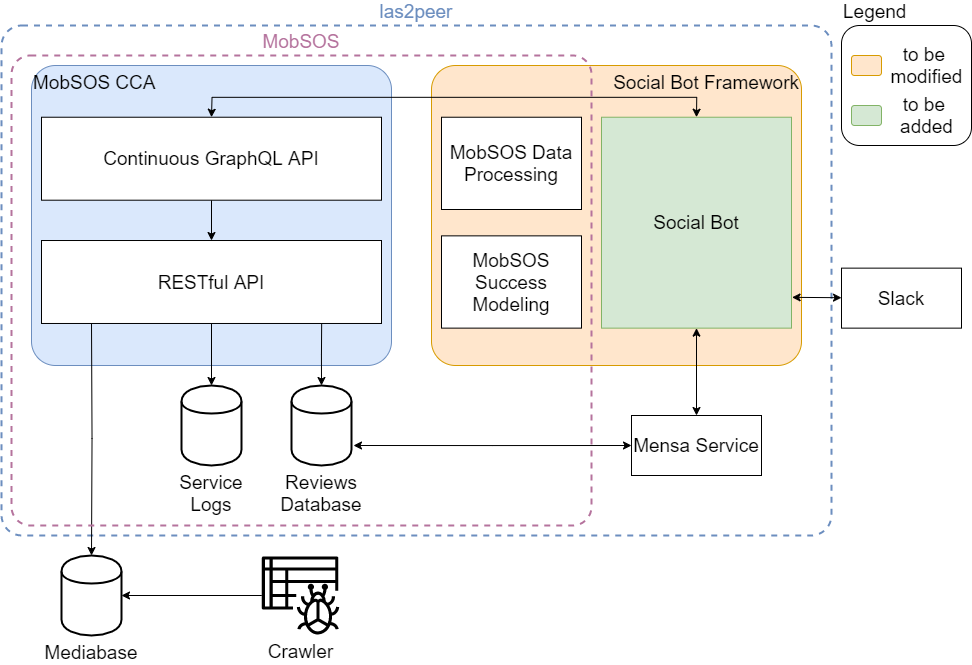

The diagram above was exported from draw.io. Its source (the exported page's mxGraphModel, read from the mxfile embedded in the PNG):
<mxGraphModel dx="1673" dy="967" grid="1" gridSize="10" guides="1" tooltips="1" connect="1" arrows="1" fold="1" page="1" pageScale="1" pageWidth="1169" pageHeight="827" math="0" shadow="0">
  <root>
    <mxCell id="0" />
    <mxCell id="1" parent="0" />
    <mxCell id="bOWX4QAutCBN_gvKiz6E-16" value="las2peer" style="rounded=1;whiteSpace=wrap;html=1;strokeWidth=2;fillColor=none;fontSize=19;align=center;labelPosition=center;verticalLabelPosition=top;verticalAlign=bottom;dashed=1;arcSize=4;strokeColor=#6C8EBF;fontColor=#6C8EBF;" vertex="1" parent="1">
      <mxGeometry x="20" y="40" width="830" height="510" as="geometry" />
    </mxCell>
    <mxCell id="bOWX4QAutCBN_gvKiz6E-20" style="edgeStyle=orthogonalEdgeStyle;rounded=0;orthogonalLoop=1;jettySize=auto;html=1;exitX=0;exitY=0.5;exitDx=0;exitDy=0;startArrow=classic;startFill=1;endArrow=classic;endFill=1;fontSize=19;fontColor=#B5739D;" edge="1" parent="1" source="55XvUiN6MnufE-i6Hk9X-8">
      <mxGeometry relative="1" as="geometry">
        <mxPoint x="372" y="460" as="targetPoint" />
      </mxGeometry>
    </mxCell>
    <mxCell id="55XvUiN6MnufE-i6Hk9X-8" value="Mensa Service" style="rounded=0;whiteSpace=wrap;html=1;fontSize=19;" parent="1" vertex="1">
      <mxGeometry x="650" y="430" width="130" height="60" as="geometry" />
    </mxCell>
    <mxCell id="55XvUiN6MnufE-i6Hk9X-4" value="MobSOS CCA" style="rounded=1;whiteSpace=wrap;html=1;fillColor=#dae8fc;strokeColor=#6c8ebf;verticalAlign=top;align=left;fontSize=19;arcSize=8;" parent="1" vertex="1">
      <mxGeometry x="50" y="80" width="360" height="300" as="geometry" />
    </mxCell>
    <mxCell id="bOWX4QAutCBN_gvKiz6E-7" style="edgeStyle=orthogonalEdgeStyle;rounded=0;orthogonalLoop=1;jettySize=auto;html=1;exitX=0.5;exitY=0;exitDx=0;exitDy=0;entryX=0.5;entryY=1;entryDx=0;entryDy=0;fontSize=19;startArrow=classic;startFill=1;endArrow=none;endFill=0;" edge="1" parent="1" source="55XvUiN6MnufE-i6Hk9X-7" target="55XvUiN6MnufE-i6Hk9X-6">
      <mxGeometry relative="1" as="geometry" />
    </mxCell>
    <mxCell id="bOWX4QAutCBN_gvKiz6E-14" style="edgeStyle=orthogonalEdgeStyle;rounded=0;orthogonalLoop=1;jettySize=auto;html=1;exitX=0.5;exitY=1;exitDx=0;exitDy=0;entryX=0.5;entryY=0;entryDx=0;entryDy=0;startArrow=none;startFill=0;endArrow=classic;endFill=1;fontSize=19;" edge="1" parent="1" source="55XvUiN6MnufE-i6Hk9X-7" target="bOWX4QAutCBN_gvKiz6E-9">
      <mxGeometry relative="1" as="geometry" />
    </mxCell>
    <mxCell id="55XvUiN6MnufE-i6Hk9X-6" value="Continuous GraphQL API" style="rounded=0;whiteSpace=wrap;html=1;fontSize=19;" parent="1" vertex="1">
      <mxGeometry x="60" y="131.72961709026754" width="340" height="82.9717228553717" as="geometry" />
    </mxCell>
    <mxCell id="55XvUiN6MnufE-i6Hk9X-5" value="Social Bot Framework" style="rounded=1;whiteSpace=wrap;html=1;fillColor=#ffe6cc;strokeColor=#d79b00;verticalAlign=top;align=right;fontSize=19;perimeterSpacing=4;arcSize=8;" parent="1" vertex="1">
      <mxGeometry x="450" y="80" width="370" height="300" as="geometry" />
    </mxCell>
    <mxCell id="55XvUiN6MnufE-i6Hk9X-10" value="MobSOS Data Processing" style="rounded=0;whiteSpace=wrap;html=1;fontSize=19;" parent="1" vertex="1">
      <mxGeometry x="460" y="131.72727272727275" width="140" height="92.27272727272727" as="geometry" />
    </mxCell>
    <mxCell id="55XvUiN6MnufE-i6Hk9X-11" value="MobSOS Success Modeling" style="rounded=0;whiteSpace=wrap;html=1;fontSize=19;" parent="1" vertex="1">
      <mxGeometry x="460" y="250.36363636363637" width="140" height="92.27272727272727" as="geometry" />
    </mxCell>
    <mxCell id="bOWX4QAutCBN_gvKiz6E-15" style="edgeStyle=orthogonalEdgeStyle;rounded=0;orthogonalLoop=1;jettySize=auto;html=1;exitX=0.5;exitY=0;exitDx=0;exitDy=0;entryX=0.824;entryY=0.993;entryDx=0;entryDy=0;entryPerimeter=0;startArrow=classic;startFill=1;endArrow=none;endFill=0;fontSize=19;" edge="1" parent="1" source="bOWX4QAutCBN_gvKiz6E-8" target="55XvUiN6MnufE-i6Hk9X-7">
      <mxGeometry relative="1" as="geometry" />
    </mxCell>
    <mxCell id="bOWX4QAutCBN_gvKiz6E-8" value="Reviews Database" style="shape=cylinder;whiteSpace=wrap;html=1;boundedLbl=1;backgroundOutline=1;rounded=1;strokeWidth=2;fillColor=none;fontSize=19;align=center;labelPosition=center;verticalLabelPosition=bottom;verticalAlign=top;" vertex="1" parent="1">
      <mxGeometry x="310" y="400" width="60" height="80" as="geometry" />
    </mxCell>
    <mxCell id="bOWX4QAutCBN_gvKiz6E-9" value="Service Logs&lt;br style=&quot;font-size: 19px;&quot;&gt;" style="shape=cylinder;whiteSpace=wrap;html=1;boundedLbl=1;backgroundOutline=1;rounded=1;strokeWidth=2;fillColor=none;fontSize=19;align=center;labelPosition=center;verticalLabelPosition=bottom;verticalAlign=top;" vertex="1" parent="1">
      <mxGeometry x="200" y="400" width="60" height="80" as="geometry" />
    </mxCell>
    <mxCell id="bOWX4QAutCBN_gvKiz6E-13" style="edgeStyle=orthogonalEdgeStyle;rounded=0;orthogonalLoop=1;jettySize=auto;html=1;exitX=0.5;exitY=0;exitDx=0;exitDy=0;startArrow=classic;startFill=1;endArrow=none;endFill=0;fontSize=19;" edge="1" parent="1" source="bOWX4QAutCBN_gvKiz6E-12">
      <mxGeometry relative="1" as="geometry">
        <mxPoint x="110" y="337" as="targetPoint" />
      </mxGeometry>
    </mxCell>
    <mxCell id="bOWX4QAutCBN_gvKiz6E-12" value="Mediabase" style="shape=cylinder;whiteSpace=wrap;html=1;boundedLbl=1;backgroundOutline=1;rounded=1;strokeWidth=2;fillColor=none;fontSize=19;align=center;labelPosition=center;verticalLabelPosition=bottom;verticalAlign=top;" vertex="1" parent="1">
      <mxGeometry x="80" y="570" width="60" height="80" as="geometry" />
    </mxCell>
    <mxCell id="55XvUiN6MnufE-i6Hk9X-7" value="RESTful API" style="rounded=0;whiteSpace=wrap;html=1;fontSize=19;" parent="1" vertex="1">
      <mxGeometry x="60" y="255.01483143388498" width="340" height="82.9717228553717" as="geometry" />
    </mxCell>
    <mxCell id="bOWX4QAutCBN_gvKiz6E-19" style="edgeStyle=orthogonalEdgeStyle;rounded=0;orthogonalLoop=1;jettySize=auto;html=1;exitX=0.5;exitY=0;exitDx=0;exitDy=0;entryX=0.5;entryY=1;entryDx=0;entryDy=0;startArrow=classic;startFill=1;endArrow=classic;endFill=1;fontSize=19;fontColor=#6C8EBF;" edge="1" parent="1" source="55XvUiN6MnufE-i6Hk9X-8" target="55XvUiN6MnufE-i6Hk9X-9">
      <mxGeometry relative="1" as="geometry" />
    </mxCell>
    <mxCell id="bOWX4QAutCBN_gvKiz6E-23" value="" style="edgeStyle=orthogonalEdgeStyle;rounded=0;orthogonalLoop=1;jettySize=auto;html=1;startArrow=classic;startFill=1;endArrow=classic;endFill=1;fontSize=19;fontColor=#B5739D;entryX=0.5;entryY=0;entryDx=0;entryDy=0;exitX=0.5;exitY=0;exitDx=0;exitDy=0;" edge="1" parent="1" source="55XvUiN6MnufE-i6Hk9X-6" target="55XvUiN6MnufE-i6Hk9X-9">
      <mxGeometry relative="1" as="geometry">
        <mxPoint x="230" y="51.72961709026754" as="targetPoint" />
      </mxGeometry>
    </mxCell>
    <mxCell id="bOWX4QAutCBN_gvKiz6E-2" value="MobSOS" style="rounded=1;whiteSpace=wrap;html=1;verticalAlign=bottom;align=center;dashed=1;strokeWidth=2;fontSize=19;fillColor=none;perimeterSpacing=9;labelPosition=center;verticalLabelPosition=top;arcSize=4;strokeColor=#B5739D;fontColor=#B5739D;" vertex="1" parent="1">
      <mxGeometry x="30" y="70" width="580" height="470" as="geometry" />
    </mxCell>
    <mxCell id="bOWX4QAutCBN_gvKiz6E-25" style="rounded=0;orthogonalLoop=1;jettySize=auto;html=1;startArrow=none;startFill=0;endArrow=classic;endFill=1;fontSize=19;fontColor=#000000;" edge="1" parent="1" source="bOWX4QAutCBN_gvKiz6E-24">
      <mxGeometry relative="1" as="geometry">
        <mxPoint x="140" y="610" as="targetPoint" />
      </mxGeometry>
    </mxCell>
    <mxCell id="bOWX4QAutCBN_gvKiz6E-24" value="Crawler" style="outlineConnect=0;fontColor=#000000;gradientColor=none;fillColor=#000000;strokeColor=none;dashed=0;verticalLabelPosition=bottom;verticalAlign=top;align=center;html=1;fontSize=19;fontStyle=0;aspect=fixed;pointerEvents=1;shape=mxgraph.aws4.glue_crawlers;rounded=1;" vertex="1" parent="1">
      <mxGeometry x="280" y="571" width="78" height="78" as="geometry" />
    </mxCell>
    <mxCell id="bOWX4QAutCBN_gvKiz6E-27" style="rounded=0;orthogonalLoop=1;jettySize=auto;html=1;entryX=1.003;entryY=0.854;entryDx=0;entryDy=0;startArrow=classic;startFill=1;endArrow=classic;endFill=1;fontSize=19;fontColor=#000000;entryPerimeter=0;" edge="1" parent="1" source="bOWX4QAutCBN_gvKiz6E-26" target="55XvUiN6MnufE-i6Hk9X-9">
      <mxGeometry relative="1" as="geometry" />
    </mxCell>
    <mxCell id="bOWX4QAutCBN_gvKiz6E-26" value="Slack" style="rounded=0;whiteSpace=wrap;html=1;strokeWidth=1;fontSize=19;align=center;gradientColor=#ffffff;" vertex="1" parent="1">
      <mxGeometry x="860" y="282.64" width="120" height="60" as="geometry" />
    </mxCell>
    <mxCell id="55XvUiN6MnufE-i6Hk9X-9" value="Social Bot" style="rounded=0;whiteSpace=wrap;html=1;verticalAlign=middle;fontSize=19;fillColor=#d5e8d4;strokeColor=#82b366;" parent="1" vertex="1">
      <mxGeometry x="620" y="131.72727272727275" width="190" height="210.9090909090909" as="geometry" />
    </mxCell>
    <mxCell id="bOWX4QAutCBN_gvKiz6E-32" value="" style="group;fontSize=19;" vertex="1" connectable="0" parent="1">
      <mxGeometry x="870" y="60" width="120" height="280" as="geometry" />
    </mxCell>
    <mxCell id="bOWX4QAutCBN_gvKiz6E-33" value="" style="group;fontSize=19;" vertex="1" connectable="0" parent="bOWX4QAutCBN_gvKiz6E-32">
      <mxGeometry y="50" width="120" height="230" as="geometry" />
    </mxCell>
    <mxCell id="bOWX4QAutCBN_gvKiz6E-38" value="" style="group;fontSize=19;" vertex="1" connectable="0" parent="bOWX4QAutCBN_gvKiz6E-33">
      <mxGeometry x="-10" y="-70" width="130" height="120" as="geometry" />
    </mxCell>
    <mxCell id="bOWX4QAutCBN_gvKiz6E-34" value="" style="rounded=1;whiteSpace=wrap;html=1;strokeWidth=1;fillColor=#d5e8d4;fontSize=19;align=left;strokeColor=#82b366;labelPosition=right;verticalLabelPosition=middle;verticalAlign=middle;" vertex="1" parent="bOWX4QAutCBN_gvKiz6E-38">
      <mxGeometry x="10" y="80" width="30" height="20" as="geometry" />
    </mxCell>
    <mxCell id="bOWX4QAutCBN_gvKiz6E-35" value="to be &lt;br style=&quot;font-size: 19px;&quot;&gt;added" style="text;html=1;align=center;verticalAlign=middle;resizable=0;points=[];autosize=1;fontSize=19;" vertex="1" parent="bOWX4QAutCBN_gvKiz6E-38">
      <mxGeometry x="50" y="65" width="70" height="50" as="geometry" />
    </mxCell>
    <mxCell id="bOWX4QAutCBN_gvKiz6E-28" value="Legend" style="rounded=1;whiteSpace=wrap;html=1;strokeWidth=1;gradientColor=none;fontSize=19;align=left;verticalAlign=bottom;labelPosition=center;verticalLabelPosition=top;fillColor=none;" vertex="1" parent="bOWX4QAutCBN_gvKiz6E-38">
      <mxGeometry width="130" height="120" as="geometry" />
    </mxCell>
    <mxCell id="bOWX4QAutCBN_gvKiz6E-37" value="" style="group;fontSize=19;" vertex="1" connectable="0" parent="bOWX4QAutCBN_gvKiz6E-32">
      <mxGeometry width="120" height="45" as="geometry" />
    </mxCell>
    <mxCell id="bOWX4QAutCBN_gvKiz6E-31" value="to be &lt;br style=&quot;font-size: 19px;&quot;&gt;modified" style="text;html=1;align=center;verticalAlign=middle;resizable=0;points=[];autosize=1;fontSize=19;" vertex="1" parent="bOWX4QAutCBN_gvKiz6E-37">
      <mxGeometry x="30" y="-5" width="90" height="50" as="geometry" />
    </mxCell>
    <mxCell id="bOWX4QAutCBN_gvKiz6E-36" value="" style="group;fontSize=19;" vertex="1" connectable="0" parent="bOWX4QAutCBN_gvKiz6E-37">
      <mxGeometry y="10" width="30" height="20" as="geometry" />
    </mxCell>
    <mxCell id="bOWX4QAutCBN_gvKiz6E-29" value="" style="rounded=1;whiteSpace=wrap;html=1;strokeWidth=1;fillColor=#ffe6cc;fontSize=19;align=left;strokeColor=#d79b00;labelPosition=right;verticalLabelPosition=middle;verticalAlign=middle;" vertex="1" parent="bOWX4QAutCBN_gvKiz6E-36">
      <mxGeometry width="30" height="20" as="geometry" />
    </mxCell>
  </root>
</mxGraphModel>